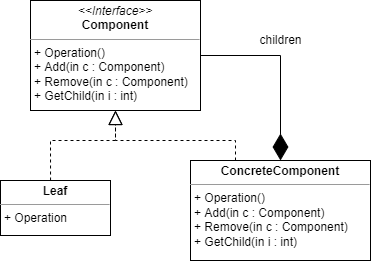

The diagram above was exported from draw.io. Its source (the exported page's mxGraphModel, read from the mxfile embedded in the PNG):
<mxGraphModel dx="1146" dy="574" grid="1" gridSize="10" guides="1" tooltips="1" connect="1" arrows="1" fold="1" page="1" pageScale="1" pageWidth="850" pageHeight="1100" math="0" shadow="0">
  <root>
    <mxCell id="51apyHqxwfC1Ax9LI7DV-0" />
    <mxCell id="51apyHqxwfC1Ax9LI7DV-1" parent="51apyHqxwfC1Ax9LI7DV-0" />
    <mxCell id="51apyHqxwfC1Ax9LI7DV-2" value="&lt;p style=&quot;margin: 0px ; margin-top: 4px ; text-align: center&quot;&gt;&lt;i&gt;&amp;lt;&amp;lt;Interface&amp;gt;&amp;gt;&lt;/i&gt;&lt;br&gt;&lt;b&gt;Component&lt;/b&gt;&lt;/p&gt;&lt;hr size=&quot;1&quot;&gt;&lt;p style=&quot;margin: 0px ; margin-left: 4px&quot;&gt;+ Operation()&lt;/p&gt;&lt;p style=&quot;margin: 0px ; margin-left: 4px&quot;&gt;+ Add(in c : Component)&lt;/p&gt;&lt;p style=&quot;margin: 0px ; margin-left: 4px&quot;&gt;+ Remove(in c : Component)&lt;/p&gt;&lt;p style=&quot;margin: 0px ; margin-left: 4px&quot;&gt;+ GetChild(in i : int)&lt;/p&gt;" style="verticalAlign=top;align=left;overflow=fill;fontSize=12;fontFamily=Helvetica;html=1;" vertex="1" parent="51apyHqxwfC1Ax9LI7DV-1">
      <mxGeometry x="170" y="220" width="170" height="110" as="geometry" />
    </mxCell>
    <mxCell id="51apyHqxwfC1Ax9LI7DV-3" value="&lt;p style=&quot;margin: 0px ; margin-top: 4px ; text-align: center&quot;&gt;&lt;b&gt;ConcreteComponent&lt;/b&gt;&lt;/p&gt;&lt;hr size=&quot;1&quot;&gt;&lt;p style=&quot;margin: 0px 0px 0px 4px&quot;&gt;+ Operation()&lt;/p&gt;&lt;p style=&quot;margin: 0px 0px 0px 4px&quot;&gt;+ Add(in c : Component)&lt;/p&gt;&lt;p style=&quot;margin: 0px 0px 0px 4px&quot;&gt;+ Remove(in c : Component)&lt;/p&gt;&lt;p style=&quot;margin: 0px 0px 0px 4px&quot;&gt;+ GetChild(in i : int)&lt;/p&gt;" style="verticalAlign=top;align=left;overflow=fill;fontSize=12;fontFamily=Helvetica;html=1;" vertex="1" parent="51apyHqxwfC1Ax9LI7DV-1">
      <mxGeometry x="330" y="380" width="180" height="100" as="geometry" />
    </mxCell>
    <mxCell id="51apyHqxwfC1Ax9LI7DV-4" value="" style="endArrow=diamondThin;endFill=1;endSize=24;html=1;rounded=0;entryX=0.5;entryY=0;entryDx=0;entryDy=0;exitX=1;exitY=0.5;exitDx=0;exitDy=0;" edge="1" parent="51apyHqxwfC1Ax9LI7DV-1" source="51apyHqxwfC1Ax9LI7DV-2" target="51apyHqxwfC1Ax9LI7DV-3">
      <mxGeometry width="160" relative="1" as="geometry">
        <mxPoint x="420" y="290" as="sourcePoint" />
        <mxPoint x="580" y="290" as="targetPoint" />
        <Array as="points">
          <mxPoint x="420" y="275" />
        </Array>
      </mxGeometry>
    </mxCell>
    <mxCell id="51apyHqxwfC1Ax9LI7DV-5" value="children" style="text;html=1;align=center;verticalAlign=middle;resizable=0;points=[];autosize=1;strokeColor=none;fillColor=none;" vertex="1" parent="51apyHqxwfC1Ax9LI7DV-1">
      <mxGeometry x="390" y="250" width="60" height="20" as="geometry" />
    </mxCell>
    <mxCell id="51apyHqxwfC1Ax9LI7DV-6" value="&lt;p style=&quot;margin: 0px ; margin-top: 4px ; text-align: center&quot;&gt;&lt;b&gt;Leaf&lt;/b&gt;&lt;/p&gt;&lt;hr size=&quot;1&quot;&gt;&lt;p style=&quot;margin: 0px ; margin-left: 4px&quot;&gt;+ Operation&lt;/p&gt;" style="verticalAlign=top;align=left;overflow=fill;fontSize=12;fontFamily=Helvetica;html=1;" vertex="1" parent="51apyHqxwfC1Ax9LI7DV-1">
      <mxGeometry x="140" y="400" width="110" height="55" as="geometry" />
    </mxCell>
    <mxCell id="51apyHqxwfC1Ax9LI7DV-7" value="" style="endArrow=block;dashed=1;endFill=0;endSize=12;html=1;rounded=0;exitX=0.455;exitY=0;exitDx=0;exitDy=0;exitPerimeter=0;entryX=0.5;entryY=1;entryDx=0;entryDy=0;" edge="1" parent="51apyHqxwfC1Ax9LI7DV-1" source="51apyHqxwfC1Ax9LI7DV-6" target="51apyHqxwfC1Ax9LI7DV-2">
      <mxGeometry width="160" relative="1" as="geometry">
        <mxPoint x="420" y="290" as="sourcePoint" />
        <mxPoint x="580" y="290" as="targetPoint" />
        <Array as="points">
          <mxPoint x="190" y="360" />
          <mxPoint x="255" y="360" />
        </Array>
      </mxGeometry>
    </mxCell>
    <mxCell id="51apyHqxwfC1Ax9LI7DV-8" value="" style="endArrow=block;dashed=1;endFill=0;endSize=12;html=1;rounded=0;entryX=0.5;entryY=1;entryDx=0;entryDy=0;exitX=0.25;exitY=0;exitDx=0;exitDy=0;" edge="1" parent="51apyHqxwfC1Ax9LI7DV-1" source="51apyHqxwfC1Ax9LI7DV-3" target="51apyHqxwfC1Ax9LI7DV-2">
      <mxGeometry width="160" relative="1" as="geometry">
        <mxPoint x="420" y="290" as="sourcePoint" />
        <mxPoint x="580" y="290" as="targetPoint" />
        <Array as="points">
          <mxPoint x="375" y="360" />
          <mxPoint x="255" y="360" />
        </Array>
      </mxGeometry>
    </mxCell>
  </root>
</mxGraphModel>